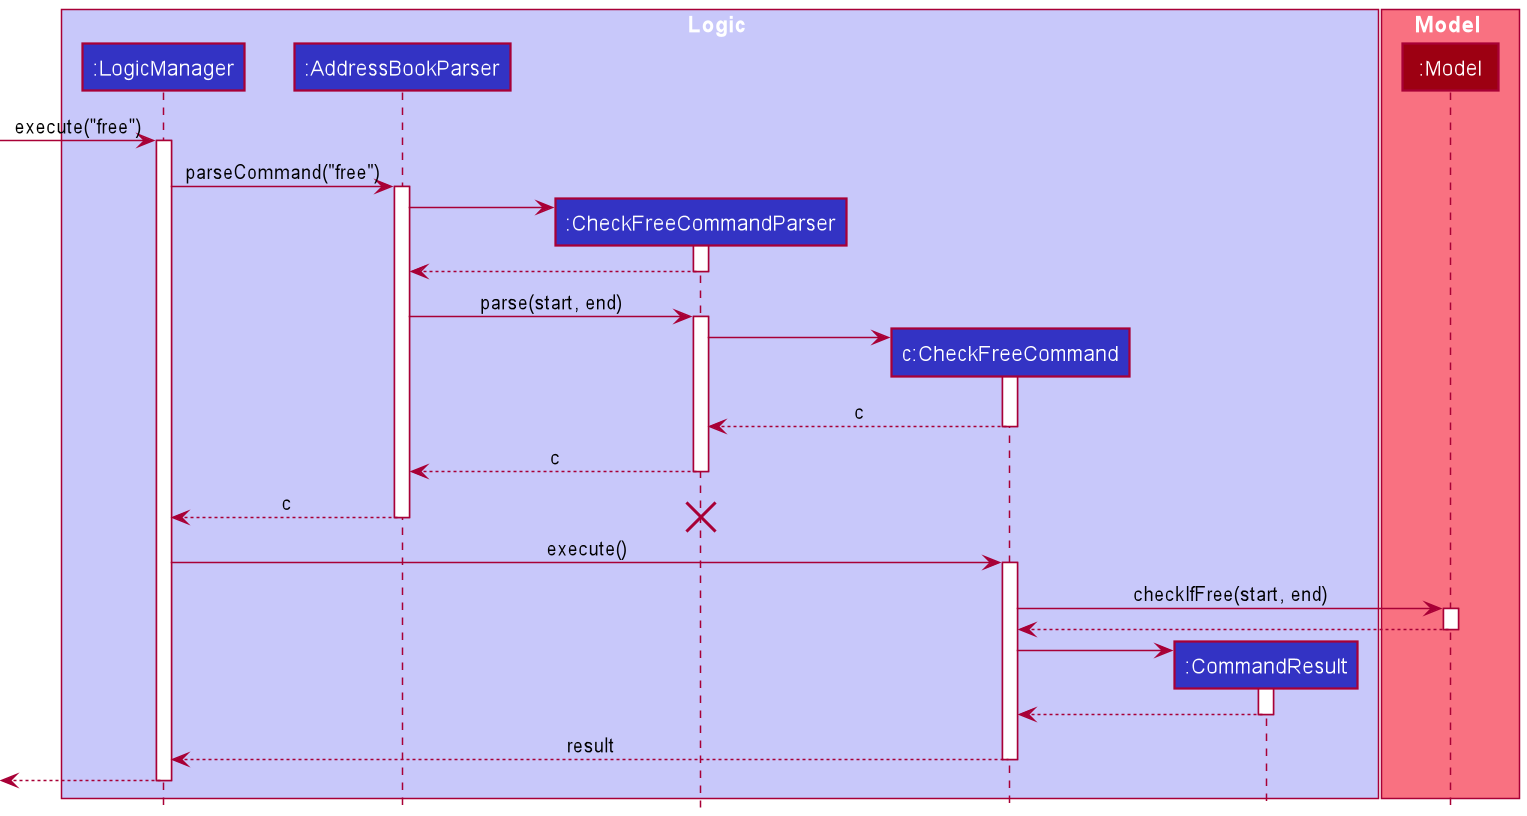

The diagram above was rendered by PlantUML. Its source (embedded in the PNG):
@startuml
'https://plantuml.com/sequence-diagram
!include style.puml

box Logic LOGIC_COLOR_T1
participant ":LogicManager" as LogicManager LOGIC_COLOR
participant ":AddressBookParser" as AddressBookParser LOGIC_COLOR
participant ":CheckFreeCommandParser" as CheckFreeCommandParser LOGIC_COLOR
participant "c:CheckFreeCommand" as CheckFreeCommand LOGIC_COLOR
participant ":CommandResult" as CommandResult LOGIC_COLOR
end box

box Model MODEL_COLOR_T1
participant ":Model" as Model MODEL_COLOR
end box

autoactivate on
[-> LogicManager : execute("free")
LogicManager -> AddressBookParser : parseCommand("free")

create CheckFreeCommandParser
AddressBookParser -> CheckFreeCommandParser
return

AddressBookParser -> CheckFreeCommandParser : parse(start, end)

create CheckFreeCommand
CheckFreeCommandParser -> CheckFreeCommand
return c
CheckFreeCommandParser --> AddressBookParser : c
AddressBookParser --> LogicManager : c
destroy CheckFreeCommandParser

LogicManager -> CheckFreeCommand : execute()
CheckFreeCommand -> Model : checkIfFree(start, end)
return

create CommandResult
CheckFreeCommand -> CommandResult
return
CheckFreeCommand --> LogicManager : result

[<-- LogicManager




@enduml